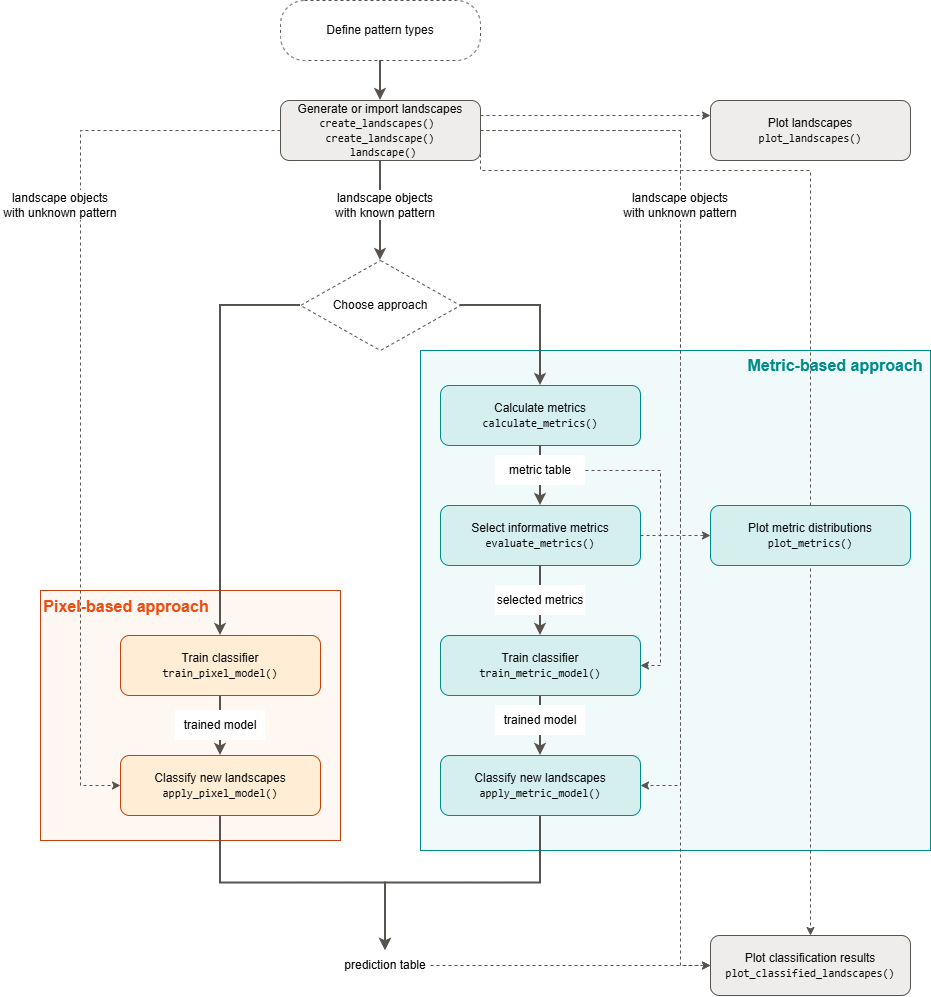

The diagram above was exported from draw.io. Its source (the exported page's mxGraphModel, read from the mxfile embedded in the PNG):
<mxGraphModel dx="2054" dy="1201" grid="1" gridSize="10" guides="1" tooltips="1" connect="1" arrows="1" fold="1" page="1" pageScale="1" pageWidth="1000" pageHeight="1250" math="0" shadow="0">
  <root>
    <mxCell id="0" />
    <mxCell id="1" parent="0" />
    <mxCell id="lanePIX" parent="1" style="rounded=0;whiteSpace=wrap;html=1;fillColor=#fff8f2;strokeColor=#c2410c;fontColor=#c2410c;fontStyle=1;verticalAlign=top;align=left;fontSize=17;perimeterSpacing=5;" value="" vertex="1">
      <mxGeometry height="250" width="300" x="100" y="630" as="geometry" />
    </mxCell>
    <mxCell id="laneMET" parent="1" style="rounded=0;whiteSpace=wrap;html=1;fillColor=#f1fafa;strokeColor=#008B8B;fontColor=#008B8B;fontStyle=1;verticalAlign=top;align=right;fontSize=17;" value="" vertex="1">
      <mxGeometry height="500" width="510" x="480" y="390" as="geometry" />
    </mxCell>
    <mxCell id="A" parent="1" style="rounded=1;arcSize=40;whiteSpace=wrap;html=1;fillColor=#ffffff;strokeColor=#57534e;dashed=1;fontColor=#0b0b0b;" value="Define pattern types" vertex="1">
      <mxGeometry height="60" width="200" x="340" y="40" as="geometry" />
    </mxCell>
    <mxCell id="dv_jw7yRudBVRWTTir6D-22" edge="1" parent="1" source="B" style="edgeStyle=orthogonalEdgeStyle;rounded=0;orthogonalLoop=1;jettySize=auto;html=1;exitX=1;exitY=0.25;exitDx=0;exitDy=0;entryX=0;entryY=0.25;entryDx=0;entryDy=0;dashed=1;strokeColor=#57534e;align=center;verticalAlign=middle;fontFamily=Helvetica;fontSize=11;fontColor=#3f3f46;labelBackgroundColor=#fcfcfb;endArrow=classic;" target="dv_jw7yRudBVRWTTir6D-11">
      <mxGeometry relative="1" as="geometry" />
    </mxCell>
    <mxCell id="dv_jw7yRudBVRWTTir6D-41" edge="1" parent="1" source="B" style="edgeStyle=orthogonalEdgeStyle;rounded=0;orthogonalLoop=1;jettySize=auto;html=1;exitX=1;exitY=0.5;exitDx=0;exitDy=0;entryX=0;entryY=0.5;entryDx=0;entryDy=0;dashed=1;strokeColor=#57534e;align=center;verticalAlign=middle;fontFamily=Helvetica;fontSize=11;fontColor=#3f3f46;labelBackgroundColor=#fcfcfb;endArrow=classic;" target="dv_jw7yRudBVRWTTir6D-37">
      <mxGeometry relative="1" as="geometry">
        <Array as="points">
          <mxPoint x="740" y="170" />
          <mxPoint x="740" y="1005" />
        </Array>
      </mxGeometry>
    </mxCell>
    <mxCell id="dv_jw7yRudBVRWTTir6D-42" edge="1" parent="1" source="B" style="edgeStyle=orthogonalEdgeStyle;rounded=0;orthogonalLoop=1;jettySize=auto;html=1;exitX=0;exitY=0.5;exitDx=0;exitDy=0;entryX=0;entryY=0.5;entryDx=0;entryDy=0;dashed=1;strokeColor=#57534e;align=center;verticalAlign=middle;fontFamily=Helvetica;fontSize=11;fontColor=#3f3f46;labelBackgroundColor=#fcfcfb;endArrow=classic;" target="P2">
      <mxGeometry relative="1" as="geometry">
        <Array as="points">
          <mxPoint x="140" y="170" />
          <mxPoint x="140" y="825" />
        </Array>
      </mxGeometry>
    </mxCell>
    <mxCell id="2H_GCM9Jgmo6-wm_tt6Q-3" edge="1" parent="1" source="B" style="edgeStyle=orthogonalEdgeStyle;rounded=0;orthogonalLoop=1;jettySize=auto;html=1;exitX=1;exitY=0.5;exitDx=0;exitDy=0;entryX=0.5;entryY=0;entryDx=0;entryDy=0;dashed=1;strokeColor=#57534e;align=center;verticalAlign=middle;fontFamily=Helvetica;fontSize=11;fontColor=#3f3f46;labelBackgroundColor=#fcfcfb;endArrow=classic;" target="dv_jw7yRudBVRWTTir6D-37">
      <mxGeometry relative="1" as="geometry">
        <Array as="points">
          <mxPoint x="540" y="210" />
          <mxPoint x="870" y="210" />
        </Array>
      </mxGeometry>
    </mxCell>
    <mxCell id="B" parent="1" style="rounded=1;whiteSpace=wrap;html=1;fillColor=#efedeb;strokeColor=#57534e;fontColor=#0b0b0b;" value="Generate or import landscapes&lt;br&gt;&lt;span style=&quot;font-family: monospace; font-size: 11px;&quot;&gt;create_landscapes()&amp;nbsp;&lt;/span&gt;&lt;div&gt;&lt;span style=&quot;font-family: monospace; font-size: 11px;&quot;&gt;create_landscape()&lt;/span&gt;&lt;/div&gt;&lt;div&gt;&lt;span style=&quot;font-family: monospace; font-size: 11px;&quot;&gt;&amp;nbsp;landscape()&lt;/span&gt;&lt;/div&gt;" vertex="1">
      <mxGeometry height="60" width="200" x="340" y="140" as="geometry" />
    </mxCell>
    <mxCell id="D" parent="1" style="rhombus;whiteSpace=wrap;html=1;fillColor=#ffffff;strokeColor=#57534e;dashed=1;fontColor=#0b0b0b;" value="Choose approach" vertex="1">
      <mxGeometry height="90" width="160" x="360" y="300" as="geometry" />
    </mxCell>
    <mxCell id="M1" parent="1" style="rounded=1;whiteSpace=wrap;html=1;fillColor=#d5efef;strokeColor=#008B8B;fontColor=#0b0b0b;" value="Calculate metrics&lt;br&gt;&lt;span style=&quot;font-family: monospace; font-size: 11px;&quot;&gt;calculate_metrics()&lt;/span&gt;" vertex="1">
      <mxGeometry height="60" width="200" x="500" y="425" as="geometry" />
    </mxCell>
    <mxCell id="M2" parent="1" style="rounded=1;whiteSpace=wrap;html=1;fillColor=#d5efef;strokeColor=#008B8B;fontColor=#0b0b0b;" value="Select informative metrics&lt;br&gt;&lt;span style=&quot;font-family: monospace; font-size: 11px;&quot;&gt;evaluate_metrics()&lt;/span&gt;" vertex="1">
      <mxGeometry height="60" width="200" x="500" y="545" as="geometry" />
    </mxCell>
    <mxCell id="MP" parent="1" style="rounded=1;whiteSpace=wrap;html=1;fillColor=#d5efef;strokeColor=#008B8B;fontColor=#0b0b0b;" value="Plot metric distributions&lt;br&gt;&lt;span style=&quot;font-family: monospace; font-size: 11px;&quot;&gt;plot_metrics()&lt;/span&gt;" vertex="1">
      <mxGeometry height="60" width="200" x="770" y="545" as="geometry" />
    </mxCell>
    <mxCell id="dv_jw7yRudBVRWTTir6D-34" edge="1" parent="1" source="M3" style="edgeStyle=orthogonalEdgeStyle;rounded=0;orthogonalLoop=1;jettySize=auto;html=1;exitX=0.5;exitY=1;exitDx=0;exitDy=0;strokeColor=#57534e;strokeWidth=2;align=center;verticalAlign=middle;fontFamily=Helvetica;fontSize=11;fontColor=#3f3f46;labelBackgroundColor=#fcfcfb;endArrow=classic;" target="M4">
      <mxGeometry relative="1" as="geometry" />
    </mxCell>
    <mxCell id="M3" parent="1" style="rounded=1;whiteSpace=wrap;html=1;fillColor=#d5efef;strokeColor=#008B8B;fontColor=#0b0b0b;" value="Train classifier&lt;br&gt;&lt;span style=&quot;font-family: monospace; font-size: 11px;&quot;&gt;train_metric_model()&lt;/span&gt;" vertex="1">
      <mxGeometry height="60" width="200" x="500" y="675" as="geometry" />
    </mxCell>
    <mxCell id="dv_jw7yRudBVRWTTir6D-6" edge="1" parent="1" source="M4" style="edgeStyle=orthogonalEdgeStyle;rounded=0;orthogonalLoop=1;jettySize=auto;html=1;exitX=0.5;exitY=1;exitDx=0;exitDy=0;strokeColor=#57534e;align=center;verticalAlign=middle;fontFamily=Helvetica;fontSize=11;fontColor=#3f3f46;labelBackgroundColor=#fcfcfb;endArrow=classic;strokeWidth=2;" target="dv_jw7yRudBVRWTTir6D-5">
      <mxGeometry relative="1" as="geometry" />
    </mxCell>
    <mxCell id="M4" parent="1" style="rounded=1;whiteSpace=wrap;html=1;fillColor=#d5efef;strokeColor=#008B8B;fontColor=#0b0b0b;" value="Classify new landscapes&lt;br&gt;&lt;span style=&quot;font-family: monospace; font-size: 11px;&quot;&gt;apply_metric_model()&lt;/span&gt;" vertex="1">
      <mxGeometry height="60" width="200" x="500" y="795" as="geometry" />
    </mxCell>
    <mxCell id="dv_jw7yRudBVRWTTir6D-25" edge="1" parent="1" source="P1" style="edgeStyle=orthogonalEdgeStyle;rounded=0;orthogonalLoop=1;jettySize=auto;html=1;strokeColor=#57534e;strokeWidth=2;align=center;verticalAlign=middle;fontFamily=Helvetica;fontSize=11;fontColor=#3f3f46;labelBackgroundColor=#fcfcfb;endArrow=classic;" target="P2" value="">
      <mxGeometry relative="1" as="geometry" />
    </mxCell>
    <mxCell id="P1" parent="1" style="rounded=1;whiteSpace=wrap;html=1;fillColor=#ffedd5;strokeColor=#c2410c;fontColor=#0b0b0b;" value="Train classifier&lt;br&gt;&lt;span style=&quot;font-family: monospace; font-size: 11px;&quot;&gt;train_pixel_model()&lt;/span&gt;" vertex="1">
      <mxGeometry height="60" width="200" x="180" y="675" as="geometry" />
    </mxCell>
    <mxCell id="dv_jw7yRudBVRWTTir6D-23" edge="1" parent="1" source="P2" style="edgeStyle=orthogonalEdgeStyle;rounded=0;orthogonalLoop=1;jettySize=auto;html=1;exitX=0.5;exitY=1;exitDx=0;exitDy=0;entryX=0.5;entryY=0;entryDx=0;entryDy=0;strokeColor=#57534e;align=center;verticalAlign=middle;fontFamily=Helvetica;fontSize=11;fontColor=#3f3f46;labelBackgroundColor=#fcfcfb;endArrow=classic;strokeWidth=2;" target="dv_jw7yRudBVRWTTir6D-5">
      <mxGeometry relative="1" as="geometry" />
    </mxCell>
    <mxCell id="P2" parent="1" style="rounded=1;whiteSpace=wrap;html=1;fillColor=#ffedd5;strokeColor=#c2410c;fontColor=#0b0b0b;" value="Classify new landscapes&lt;br&gt;&lt;span style=&quot;font-family: monospace; font-size: 11px;&quot;&gt;apply_pixel_model()&lt;/span&gt;" vertex="1">
      <mxGeometry height="60" width="200" x="180" y="795" as="geometry" />
    </mxCell>
    <mxCell id="e1" edge="1" parent="1" source="A" style="edgeStyle=orthogonalEdgeStyle;rounded=0;html=1;endArrow=classic;strokeColor=#57534e;fontColor=#3f3f46;labelBackgroundColor=#fcfcfb;strokeWidth=2;align=center;verticalAlign=middle;fontFamily=Helvetica;fontSize=11;" target="B">
      <mxGeometry relative="1" as="geometry" />
    </mxCell>
    <mxCell id="e2" edge="1" parent="1" source="B" style="edgeStyle=orthogonalEdgeStyle;rounded=0;html=1;endArrow=classic;strokeColor=#57534e;fontColor=#3f3f46;labelBackgroundColor=#fcfcfb;strokeWidth=2;align=center;verticalAlign=middle;fontFamily=Helvetica;fontSize=11;" target="D" value="">
      <mxGeometry relative="1" x="0.0095" as="geometry">
        <mxPoint as="offset" />
      </mxGeometry>
    </mxCell>
    <mxCell id="e3" edge="1" parent="1" source="D" style="edgeStyle=orthogonalEdgeStyle;rounded=0;html=1;endArrow=classic;strokeColor=#57534e;fontColor=#3f3f46;labelBackgroundColor=#fcfcfb;exitX=1;exitY=0.5;exitDx=0;exitDy=0;strokeWidth=2;align=center;verticalAlign=middle;fontFamily=Helvetica;fontSize=11;" target="M1">
      <mxGeometry relative="1" as="geometry" />
    </mxCell>
    <mxCell id="e4" edge="1" parent="1" source="D" style="edgeStyle=orthogonalEdgeStyle;rounded=0;html=1;endArrow=classic;strokeColor=#57534e;fontColor=#3f3f46;labelBackgroundColor=#fcfcfb;exitX=0;exitY=0.5;exitDx=0;exitDy=0;strokeWidth=2;" target="P1">
      <mxGeometry relative="1" as="geometry" />
    </mxCell>
    <mxCell id="e5" edge="1" parent="1" source="M1" style="edgeStyle=orthogonalEdgeStyle;rounded=0;html=1;endArrow=classic;strokeColor=#57534e;fontColor=#3f3f46;labelBackgroundColor=#fcfcfb;strokeWidth=2;align=center;verticalAlign=middle;fontFamily=Helvetica;fontSize=11;" target="M2" value="">
      <mxGeometry relative="1" as="geometry" />
    </mxCell>
    <mxCell id="e6" edge="1" parent="1" source="M2" style="edgeStyle=orthogonalEdgeStyle;rounded=0;html=1;endArrow=classic;dashed=1;strokeColor=#57534e;fontColor=#3f3f46;labelBackgroundColor=#fcfcfb;">
      <mxGeometry relative="1" as="geometry">
        <mxPoint x="770" y="575" as="targetPoint" />
      </mxGeometry>
    </mxCell>
    <mxCell id="e7" edge="1" parent="1" source="M2" style="edgeStyle=orthogonalEdgeStyle;rounded=0;html=1;endArrow=classic;strokeColor=#57534e;fontColor=#3f3f46;labelBackgroundColor=#fcfcfb;strokeWidth=2;align=center;verticalAlign=middle;fontFamily=Helvetica;fontSize=11;" target="M3" value="">
      <mxGeometry relative="1" as="geometry" />
    </mxCell>
    <mxCell id="e10" edge="1" parent="1" source="B" style="edgeStyle=orthogonalEdgeStyle;rounded=0;html=1;endArrow=classic;dashed=1;strokeColor=#57534e;fontColor=#3f3f46;labelBackgroundColor=#fcfcfb;exitX=1;exitY=0.5;exitDx=0;exitDy=0;entryX=1;entryY=0.5;entryDx=0;entryDy=0;" target="M4" value="">
      <mxGeometry relative="1" x="-0.2346" as="geometry">
        <mxPoint as="offset" />
        <Array as="points">
          <mxPoint x="740" y="170" />
          <mxPoint x="740" y="825" />
        </Array>
      </mxGeometry>
    </mxCell>
    <mxCell id="dv_jw7yRudBVRWTTir6D-38" edge="1" parent="1" source="dv_jw7yRudBVRWTTir6D-5" style="edgeStyle=orthogonalEdgeStyle;rounded=0;orthogonalLoop=1;jettySize=auto;html=1;exitX=1;exitY=0.5;exitDx=0;exitDy=0;dashed=1;strokeColor=#57534e;align=center;verticalAlign=middle;fontFamily=Helvetica;fontSize=11;fontColor=#3f3f46;labelBackgroundColor=#fcfcfb;endArrow=classic;" target="dv_jw7yRudBVRWTTir6D-37">
      <mxGeometry relative="1" as="geometry" />
    </mxCell>
    <mxCell id="dv_jw7yRudBVRWTTir6D-5" parent="1" style="text;html=1;whiteSpace=wrap;strokeColor=none;fillColor=default;align=center;verticalAlign=middle;rounded=0;fontFamily=Helvetica;fontSize=12;fontColor=default;labelBackgroundColor=none;" value="prediction table" vertex="1">
      <mxGeometry height="30" width="90" x="400" y="990" as="geometry" />
    </mxCell>
    <mxCell id="dv_jw7yRudBVRWTTir6D-11" parent="1" style="rounded=1;whiteSpace=wrap;html=1;fillColor=#efedeb;strokeColor=#57534e;fontColor=#0b0b0b;" value="Plot landscapes&lt;br&gt;&lt;span style=&quot;font-family: monospace; font-size: 11px;&quot;&gt;plot_landscapes()&lt;/span&gt;" vertex="1">
      <mxGeometry height="60" width="200" x="770" y="140" as="geometry" />
    </mxCell>
    <mxCell id="dv_jw7yRudBVRWTTir6D-26" parent="1" style="text;html=1;whiteSpace=wrap;strokeColor=none;fillColor=#FFFFFF;align=center;verticalAlign=middle;rounded=0;labelBackgroundColor=none;fontFamily=Helvetica;fontSize=12;fontColor=default;" value="trained model" vertex="1">
      <mxGeometry height="30" width="90" x="235" y="750" as="geometry" />
    </mxCell>
    <mxCell id="dv_jw7yRudBVRWTTir6D-28" parent="1" style="text;html=1;whiteSpace=wrap;strokeColor=none;fillColor=#FFFFFF;align=center;verticalAlign=middle;rounded=0;labelBackgroundColor=none;fontFamily=Helvetica;fontSize=12;fontColor=default;" value="selected metrics" vertex="1">
      <mxGeometry height="30" width="90" x="555" y="625" as="geometry" />
    </mxCell>
    <mxCell id="2H_GCM9Jgmo6-wm_tt6Q-4" edge="1" parent="1" source="dv_jw7yRudBVRWTTir6D-29" style="edgeStyle=orthogonalEdgeStyle;rounded=0;orthogonalLoop=1;jettySize=auto;html=1;exitX=1;exitY=0.5;exitDx=0;exitDy=0;entryX=1;entryY=0.5;entryDx=0;entryDy=0;dashed=1;strokeColor=#57534e;align=center;verticalAlign=middle;fontFamily=Helvetica;fontSize=11;fontColor=#3f3f46;labelBackgroundColor=#fcfcfb;endArrow=classic;" target="M3">
      <mxGeometry relative="1" as="geometry" />
    </mxCell>
    <mxCell id="dv_jw7yRudBVRWTTir6D-29" parent="1" style="text;html=1;whiteSpace=wrap;strokeColor=none;fillColor=#FFFFFF;align=center;verticalAlign=middle;rounded=0;labelBackgroundColor=none;fontFamily=Helvetica;fontSize=12;fontColor=default;" value="metric table" vertex="1">
      <mxGeometry height="30" width="90" x="555" y="495" as="geometry" />
    </mxCell>
    <mxCell id="dv_jw7yRudBVRWTTir6D-30" parent="1" style="text;html=1;whiteSpace=wrap;strokeColor=none;fillColor=#FFFFFF;align=center;verticalAlign=middle;rounded=0;labelBackgroundColor=none;fontFamily=Helvetica;fontSize=12;fontColor=default;" value="landscape objects&lt;div&gt;with unknown pattern&lt;/div&gt;" vertex="1">
      <mxGeometry height="30" width="120" x="680" y="230" as="geometry" />
    </mxCell>
    <mxCell id="dv_jw7yRudBVRWTTir6D-31" parent="1" style="text;html=1;whiteSpace=wrap;strokeColor=none;fillColor=#FFFFFF;align=center;verticalAlign=middle;rounded=0;labelBackgroundColor=none;fontFamily=Helvetica;fontSize=12;fontColor=default;" value="landscape objects&lt;div&gt;with unknown pattern&lt;/div&gt;" vertex="1">
      <mxGeometry height="30" width="120" x="60" y="230" as="geometry" />
    </mxCell>
    <mxCell id="dv_jw7yRudBVRWTTir6D-32" parent="1" style="text;html=1;whiteSpace=wrap;strokeColor=none;fillColor=#FFFFFF;align=center;verticalAlign=middle;rounded=0;labelBackgroundColor=none;fontFamily=Helvetica;fontSize=12;fontColor=default;" value="landscape objects&lt;div&gt;with known pattern&lt;/div&gt;" vertex="1">
      <mxGeometry height="30" width="120" x="385" y="230" as="geometry" />
    </mxCell>
    <mxCell id="dv_jw7yRudBVRWTTir6D-27" parent="1" style="text;html=1;whiteSpace=wrap;strokeColor=none;fillColor=#FFFFFF;align=center;verticalAlign=middle;rounded=0;labelBackgroundColor=none;fontFamily=Helvetica;fontSize=12;fontColor=default;" value="trained model" vertex="1">
      <mxGeometry height="30" width="90" x="555" y="745" as="geometry" />
    </mxCell>
    <mxCell id="dv_jw7yRudBVRWTTir6D-35" parent="1" style="text;html=1;whiteSpace=wrap;strokeColor=none;fillColor=light-dark(#fff8f2, #ededed);align=center;verticalAlign=middle;rounded=0;labelBackgroundColor=none;fontFamily=Helvetica;fontSize=16;fontColor=#ED4D11;labelBorderColor=none;fontStyle=1;opacity=0;" value="Pixel-based approach" vertex="1">
      <mxGeometry height="30" width="170" x="101" y="631" as="geometry" />
    </mxCell>
    <mxCell id="dv_jw7yRudBVRWTTir6D-36" parent="1" style="text;html=1;whiteSpace=wrap;strokeColor=none;fillColor=none;align=center;verticalAlign=middle;rounded=0;labelBackgroundColor=none;fontFamily=Helvetica;fontSize=16;fontColor=#008B8B;labelBorderColor=none;fontStyle=1" value="Metric-based approach" vertex="1">
      <mxGeometry height="30" width="190" x="800" y="390" as="geometry" />
    </mxCell>
    <mxCell id="dv_jw7yRudBVRWTTir6D-37" parent="1" style="rounded=1;whiteSpace=wrap;html=1;fillColor=#efedeb;strokeColor=#57534e;fontColor=#0b0b0b;" value="Plot classification results&lt;br&gt;&lt;span style=&quot;font-family: monospace; font-size: 11px;&quot;&gt;plot_classified_landscapes()&lt;/span&gt;" vertex="1">
      <mxGeometry height="60" width="200" x="770" y="975" as="geometry" />
    </mxCell>
  </root>
</mxGraphModel>